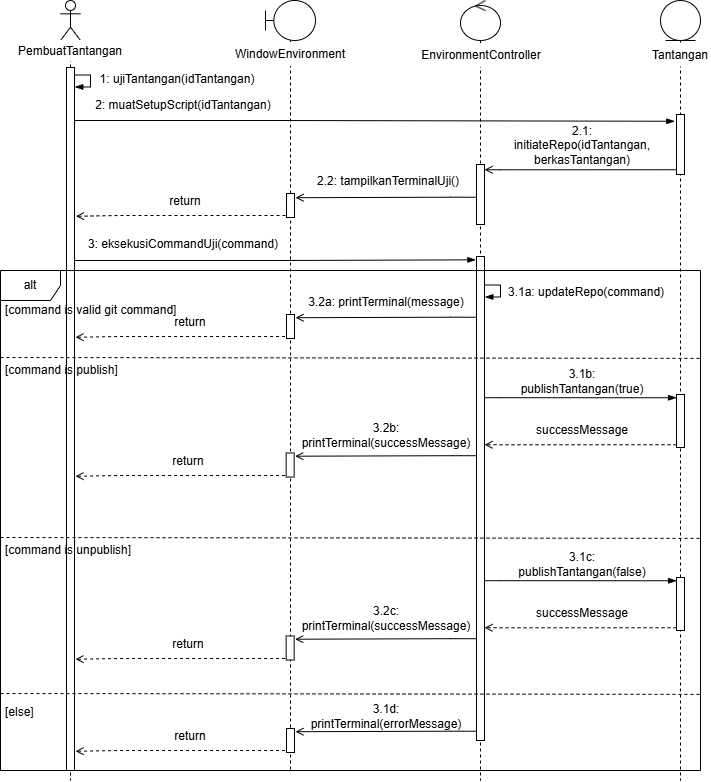

The diagram above was exported from draw.io. Its source (the exported page's mxGraphModel, read from the mxfile embedded in the PNG):
<mxGraphModel dx="1153" dy="814" grid="1" gridSize="10" guides="1" tooltips="1" connect="1" arrows="1" fold="1" page="1" pageScale="1" pageWidth="850" pageHeight="1100" math="0" shadow="0">
  <root>
    <mxCell id="0" />
    <mxCell id="1" parent="0" />
    <mxCell id="e2LKSF4HqV9aCfXlzpdu-1" parent="1" style="shape=umlLifeline;perimeter=lifelinePerimeter;whiteSpace=wrap;html=1;container=1;dropTarget=0;collapsible=0;recursiveResize=0;outlineConnect=0;portConstraint=eastwest;newEdgeStyle={&quot;curved&quot;:0,&quot;rounded&quot;:0};participant=umlActor;" value="" vertex="1">
      <mxGeometry height="780" width="20" x="70" y="30" as="geometry" />
    </mxCell>
    <mxCell id="h8ydS3UseAes1VZIWzCa-1" parent="1" style="text;html=1;whiteSpace=wrap;strokeColor=none;fillColor=default;align=center;verticalAlign=middle;rounded=0;fillStyle=solid;" value="PembuatTantangan" vertex="1">
      <mxGeometry height="21" width="60" x="50" y="70" as="geometry" />
    </mxCell>
    <mxCell id="ThUqn0hIWb9GXNGdXzgB-5" edge="1" parent="1" style="edgeStyle=orthogonalEdgeStyle;rounded=0;orthogonalLoop=1;jettySize=auto;html=1;exitX=1;exitY=0.25;exitDx=0;exitDy=0;entryX=1.042;entryY=0.322;entryDx=0;entryDy=0;entryPerimeter=0;endArrow=blockThin;endFill=1;">
      <mxGeometry relative="1" x="0.0077" as="geometry">
        <Array as="points">
          <mxPoint x="100" y="104.5" />
          <mxPoint x="100" y="116.5" />
        </Array>
        <mxPoint x="84" y="104.4999999999996" as="sourcePoint" />
        <mxPoint x="84.33600000000001" y="116.452" as="targetPoint" />
      </mxGeometry>
    </mxCell>
    <mxCell id="6TeRMqMX3uX80FFdPmAA-1" parent="1" style="rounded=0;whiteSpace=wrap;html=1;" value="" vertex="1">
      <mxGeometry height="703" width="8" x="76" y="97" as="geometry" />
    </mxCell>
    <mxCell id="ThUqn0hIWb9GXNGdXzgB-1" parent="1" style="shape=umlLifeline;perimeter=lifelinePerimeter;whiteSpace=wrap;html=1;container=1;dropTarget=0;collapsible=0;recursiveResize=0;outlineConnect=0;portConstraint=eastwest;newEdgeStyle={&quot;curved&quot;:0,&quot;rounded&quot;:0};participant=umlBoundary;" value="" vertex="1">
      <mxGeometry height="770" width="50" x="275" y="30" as="geometry" />
    </mxCell>
    <mxCell id="ThUqn0hIWb9GXNGdXzgB-2" parent="1" style="text;html=1;whiteSpace=wrap;strokeColor=none;fillColor=default;align=center;verticalAlign=middle;rounded=0;" value="WindowEnvironment" vertex="1">
      <mxGeometry height="24" width="60" x="270" y="72" as="geometry" />
    </mxCell>
    <mxCell id="B0ZY6E4nvsKzEseEqtXJ-1" parent="1" style="text;html=1;whiteSpace=wrap;strokeColor=none;fillColor=default;align=center;verticalAlign=middle;rounded=0;" value="1: ujiTantangan(idTantangan)" vertex="1">
      <mxGeometry height="24" width="166" x="104" y="97" as="geometry" />
    </mxCell>
    <mxCell id="SJBl2NtkODcfsO3ajZ06-1" parent="1" style="shape=umlLifeline;perimeter=lifelinePerimeter;whiteSpace=wrap;html=1;container=1;dropTarget=0;collapsible=0;recursiveResize=0;outlineConnect=0;portConstraint=eastwest;newEdgeStyle={&quot;curved&quot;:0,&quot;rounded&quot;:0};participant=umlEntity;" value="" vertex="1">
      <mxGeometry height="780" width="40" x="670" y="30" as="geometry" />
    </mxCell>
    <mxCell id="SJBl2NtkODcfsO3ajZ06-2" parent="1" style="text;html=1;whiteSpace=wrap;strokeColor=none;fillColor=default;align=center;verticalAlign=middle;rounded=0;" value="Tantangan" vertex="1">
      <mxGeometry height="24" width="60" x="660" y="72.5" as="geometry" />
    </mxCell>
    <mxCell id="-Vx-gbGBI4VnsU-OsfWZ-1" edge="1" parent="1" style="edgeStyle=orthogonalEdgeStyle;rounded=0;orthogonalLoop=1;jettySize=auto;html=1;endArrow=blockThin;endFill=1;exitX=0.72;exitY=0.246;exitDx=0;exitDy=0;exitPerimeter=0;">
      <mxGeometry relative="1" x="-0.6499" as="geometry">
        <Array as="points">
          <mxPoint x="288.58" y="150" />
        </Array>
        <mxPoint x="84.48" y="149.9999999999999" as="sourcePoint" />
        <mxPoint x="684.29" y="150.76" as="targetPoint" />
      </mxGeometry>
    </mxCell>
    <mxCell id="jv8f0NycoI2851hgO5Oe-2" parent="1" style="text;html=1;whiteSpace=wrap;strokeColor=none;fillColor=default;align=left;verticalAlign=middle;rounded=0;" value="2.2: tampilkanTerminalUji()" vertex="1">
      <mxGeometry height="24" width="150" x="325" y="199" as="geometry" />
    </mxCell>
    <mxCell id="jv8f0NycoI2851hgO5Oe-3" parent="1" style="shape=umlLifeline;perimeter=lifelinePerimeter;whiteSpace=wrap;html=1;container=1;dropTarget=0;collapsible=0;recursiveResize=0;outlineConnect=0;portConstraint=eastwest;newEdgeStyle={&quot;edgeStyle&quot;:&quot;sequenceEdgeStyle&quot;,&quot;libavoidRouting&quot;:0,&quot;curved&quot;:0,&quot;rounded&quot;:0};participant=umlControl;" value="" vertex="1">
      <mxGeometry height="780" width="40" x="470" y="30" as="geometry" />
    </mxCell>
    <mxCell id="jv8f0NycoI2851hgO5Oe-4" parent="1" style="text;html=1;whiteSpace=wrap;strokeColor=none;fillColor=default;align=center;verticalAlign=middle;rounded=0;" value="EnvironmentController" vertex="1">
      <mxGeometry height="24" width="60" x="461" y="73" as="geometry" />
    </mxCell>
    <mxCell id="jv8f0NycoI2851hgO5Oe-5" parent="1" style="rounded=0;whiteSpace=wrap;html=1;" value="" vertex="1">
      <mxGeometry height="60" width="8" x="686" y="144" as="geometry" />
    </mxCell>
    <mxCell id="jv8f0NycoI2851hgO5Oe-7" parent="1" style="text;html=1;whiteSpace=wrap;strokeColor=none;fillColor=default;align=center;verticalAlign=middle;rounded=0;" value="2: muatSetupScript(idTantangan)" vertex="1">
      <mxGeometry height="24" width="180" x="103" y="123" as="geometry" />
    </mxCell>
    <mxCell id="jv8f0NycoI2851hgO5Oe-8" edge="1" parent="1" style="edgeStyle=orthogonalEdgeStyle;rounded=0;orthogonalLoop=1;jettySize=auto;html=1;endArrow=open;endFill=0;exitX=0.72;exitY=0.246;exitDx=0;exitDy=0;exitPerimeter=0;">
      <mxGeometry relative="1" x="0.0936" as="geometry">
        <Array as="points">
          <mxPoint x="509.0999999999999" y="199.20599999999996" />
        </Array>
        <mxPoint x="686.05" y="199.25" as="sourcePoint" />
        <mxPoint x="494.02" y="199.22" as="targetPoint" />
      </mxGeometry>
    </mxCell>
    <mxCell id="iOAFBchhrNXZ7PyyFDSx-2" parent="1" style="rounded=0;whiteSpace=wrap;html=1;" value="" vertex="1">
      <mxGeometry height="24" width="8" x="296" y="223" as="geometry" />
    </mxCell>
    <mxCell id="iOAFBchhrNXZ7PyyFDSx-3" edge="1" parent="1" style="edgeStyle=orthogonalEdgeStyle;rounded=0;orthogonalLoop=1;jettySize=auto;html=1;endArrow=open;endFill=0;dashed=1;">
      <mxGeometry relative="1" x="-0.5419" as="geometry">
        <Array as="points">
          <mxPoint x="129" y="245" />
          <mxPoint x="129" y="245" />
        </Array>
        <mxPoint x="295" y="245.00000000000006" as="sourcePoint" />
        <mxPoint x="85.44" y="245.77" as="targetPoint" />
      </mxGeometry>
    </mxCell>
    <mxCell id="iOAFBchhrNXZ7PyyFDSx-4" parent="1" style="text;html=1;whiteSpace=wrap;strokeColor=none;fillColor=default;align=center;verticalAlign=middle;rounded=0;" value="return" vertex="1">
      <mxGeometry height="24" width="150" x="120" y="219" as="geometry" />
    </mxCell>
    <mxCell id="iOAFBchhrNXZ7PyyFDSx-5" parent="1" style="rounded=0;whiteSpace=wrap;html=1;" value="" vertex="1">
      <mxGeometry height="484" width="8" x="486" y="286" as="geometry" />
    </mxCell>
    <mxCell id="iOAFBchhrNXZ7PyyFDSx-6" edge="1" parent="1" style="edgeStyle=orthogonalEdgeStyle;rounded=0;orthogonalLoop=1;jettySize=auto;html=1;endArrow=blockThin;endFill=1;exitX=0.72;exitY=0.246;exitDx=0;exitDy=0;exitPerimeter=0;">
      <mxGeometry relative="1" x="-0.4768" as="geometry">
        <Array as="points">
          <mxPoint x="288.09999999999997" y="290" />
        </Array>
        <mxPoint x="84" y="289.9999999999999" as="sourcePoint" />
        <mxPoint x="485.37" y="289.34" as="targetPoint" />
      </mxGeometry>
    </mxCell>
    <mxCell id="iOAFBchhrNXZ7PyyFDSx-7" parent="1" style="text;html=1;whiteSpace=wrap;strokeColor=none;fillColor=default;align=center;verticalAlign=middle;rounded=0;" value="3: eksekusiCommandUji&lt;span style=&quot;background-color: transparent; color: light-dark(#000000, var(--ge-light-color, #ffffff));&quot;&gt;(command)&lt;/span&gt;" vertex="1">
      <mxGeometry height="24" width="194" x="96" y="262" as="geometry" />
    </mxCell>
    <mxCell id="iOAFBchhrNXZ7PyyFDSx-8" parent="1" style="rounded=0;whiteSpace=wrap;html=1;" value="" vertex="1">
      <mxGeometry height="24" width="8" x="296" y="344" as="geometry" />
    </mxCell>
    <mxCell id="iOAFBchhrNXZ7PyyFDSx-9" edge="1" parent="1" style="edgeStyle=orthogonalEdgeStyle;rounded=0;orthogonalLoop=1;jettySize=auto;html=1;endArrow=open;endFill=0;">
      <mxGeometry relative="1" x="-0.6764" as="geometry">
        <Array as="points">
          <mxPoint x="460" y="347.2" />
        </Array>
        <mxPoint x="486.34" y="346.72" as="sourcePoint" />
        <mxPoint x="305" y="347.20599999999985" as="targetPoint" />
      </mxGeometry>
    </mxCell>
    <mxCell id="iOAFBchhrNXZ7PyyFDSx-10" parent="1" style="text;html=1;whiteSpace=wrap;strokeColor=none;fillColor=default;align=center;verticalAlign=middle;rounded=0;" value="3.2a: printTerminal(message)" vertex="1">
      <mxGeometry height="24" width="166" x="313" y="319.5" as="geometry" />
    </mxCell>
    <mxCell id="iOAFBchhrNXZ7PyyFDSx-11" edge="1" parent="1" style="edgeStyle=orthogonalEdgeStyle;rounded=0;orthogonalLoop=1;jettySize=auto;html=1;endArrow=open;endFill=0;dashed=1;">
      <mxGeometry relative="1" x="-0.5419" as="geometry">
        <Array as="points">
          <mxPoint x="128.56" y="366" />
          <mxPoint x="128.56" y="366" />
        </Array>
        <mxPoint x="294.56" y="366.00000000000006" as="sourcePoint" />
        <mxPoint x="85" y="366.77" as="targetPoint" />
      </mxGeometry>
    </mxCell>
    <mxCell id="iOAFBchhrNXZ7PyyFDSx-12" parent="1" style="text;html=1;whiteSpace=wrap;strokeColor=none;fillColor=default;align=center;verticalAlign=middle;rounded=0;" value="return" vertex="1">
      <mxGeometry height="24" width="150" x="125" y="340" as="geometry" />
    </mxCell>
    <mxCell id="4fNwqen5dZ_twfvYreN9-1" parent="1" style="shape=umlFrame;whiteSpace=wrap;html=1;pointerEvents=0;" value="alt" vertex="1">
      <mxGeometry height="500" width="700" x="10" y="300" as="geometry" />
    </mxCell>
    <mxCell id="AJfi8aMJsNE9WsHRDB6N-1" parent="1" style="text;html=1;whiteSpace=wrap;strokeColor=none;fillColor=none;align=left;verticalAlign=middle;rounded=0;" value="[command is valid git command]" vertex="1">
      <mxGeometry height="24" width="186" x="13" y="328" as="geometry" />
    </mxCell>
    <mxCell id="jXDerrDCAyxfT8R3A30q-1" edge="1" parent="1" style="endArrow=none;endSize=12;dashed=1;html=1;rounded=0;endFill=0;entryX=0.999;entryY=0.532;entryDx=0;entryDy=0;entryPerimeter=0;" value="">
      <mxGeometry relative="1" width="160" as="geometry">
        <mxPoint x="10" y="387" as="sourcePoint" />
        <mxPoint x="709.3" y="387.88" as="targetPoint" />
      </mxGeometry>
    </mxCell>
    <mxCell id="jXDerrDCAyxfT8R3A30q-3" parent="1" style="text;html=1;whiteSpace=wrap;strokeColor=none;fillColor=none;align=left;verticalAlign=middle;rounded=0;" value="[command is publish]" vertex="1">
      <mxGeometry height="24" width="186" x="13" y="388" as="geometry" />
    </mxCell>
    <mxCell id="jXDerrDCAyxfT8R3A30q-4" parent="1" style="rounded=0;whiteSpace=wrap;html=1;" value="" vertex="1">
      <mxGeometry height="53" width="8" x="686" y="424" as="geometry" />
    </mxCell>
    <mxCell id="jXDerrDCAyxfT8R3A30q-5" parent="1" style="rounded=0;whiteSpace=wrap;html=1;" value="" vertex="1">
      <mxGeometry height="60" width="8" x="486" y="194" as="geometry" />
    </mxCell>
    <mxCell id="jXDerrDCAyxfT8R3A30q-6" parent="1" style="text;html=1;whiteSpace=wrap;strokeColor=none;fillColor=default;align=center;verticalAlign=middle;rounded=0;" value="2.1: initiateRepo(idTantangan, berkasTantangan)" vertex="1">
      <mxGeometry height="24" width="150" x="517" y="163" as="geometry" />
    </mxCell>
    <mxCell id="jXDerrDCAyxfT8R3A30q-8" edge="1" parent="1" style="edgeStyle=orthogonalEdgeStyle;rounded=0;orthogonalLoop=1;jettySize=auto;html=1;endArrow=open;endFill=0;">
      <mxGeometry relative="1" x="-0.6764" as="geometry">
        <Array as="points">
          <mxPoint x="460" y="227.2" />
        </Array>
        <mxPoint x="486.34" y="226.72000000000003" as="sourcePoint" />
        <mxPoint x="305" y="227.20599999999985" as="targetPoint" />
      </mxGeometry>
    </mxCell>
    <mxCell id="jXDerrDCAyxfT8R3A30q-11" edge="1" parent="1" style="edgeStyle=orthogonalEdgeStyle;rounded=0;orthogonalLoop=1;jettySize=auto;html=1;endArrow=blockThin;endFill=1;exitX=0.72;exitY=0.246;exitDx=0;exitDy=0;exitPerimeter=0;">
      <mxGeometry relative="1" x="0.0936" as="geometry">
        <Array as="points">
          <mxPoint x="509.0999999999999" y="427.20599999999996" />
        </Array>
        <mxPoint x="494.02" y="427.22" as="sourcePoint" />
        <mxPoint x="686.05" y="427.25" as="targetPoint" />
      </mxGeometry>
    </mxCell>
    <mxCell id="jXDerrDCAyxfT8R3A30q-12" parent="1" style="text;html=1;whiteSpace=wrap;strokeColor=none;fillColor=default;align=center;verticalAlign=middle;rounded=0;" value="3.1b: publishTantangan(true)" vertex="1">
      <mxGeometry height="24" width="150" x="517" y="399" as="geometry" />
    </mxCell>
    <mxCell id="jXDerrDCAyxfT8R3A30q-14" edge="1" parent="1" style="edgeStyle=orthogonalEdgeStyle;rounded=0;orthogonalLoop=1;jettySize=auto;html=1;endArrow=open;endFill=0;exitX=0.72;exitY=0.246;exitDx=0;exitDy=0;exitPerimeter=0;dashed=1;">
      <mxGeometry relative="1" x="0.0936" as="geometry">
        <Array as="points">
          <mxPoint x="509.0999999999999" y="474.20599999999996" />
        </Array>
        <mxPoint x="686.05" y="474.25" as="sourcePoint" />
        <mxPoint x="494.02" y="474.22" as="targetPoint" />
      </mxGeometry>
    </mxCell>
    <mxCell id="jXDerrDCAyxfT8R3A30q-15" parent="1" style="text;html=1;whiteSpace=wrap;strokeColor=none;fillColor=default;align=center;verticalAlign=middle;rounded=0;" value="successMessage" vertex="1">
      <mxGeometry height="24" width="150" x="517" y="448" as="geometry" />
    </mxCell>
    <mxCell id="jXDerrDCAyxfT8R3A30q-17" parent="1" style="rounded=0;whiteSpace=wrap;html=1;" value="" vertex="1">
      <mxGeometry height="24" width="8" x="295.66" y="482.5" as="geometry" />
    </mxCell>
    <mxCell id="jXDerrDCAyxfT8R3A30q-18" edge="1" parent="1" style="edgeStyle=orthogonalEdgeStyle;rounded=0;orthogonalLoop=1;jettySize=auto;html=1;endArrow=open;endFill=0;">
      <mxGeometry relative="1" x="-0.6764" as="geometry">
        <Array as="points">
          <mxPoint x="459.66" y="485.7" />
        </Array>
        <mxPoint x="486" y="485.22" as="sourcePoint" />
        <mxPoint x="304.66" y="485.70599999999985" as="targetPoint" />
      </mxGeometry>
    </mxCell>
    <mxCell id="jXDerrDCAyxfT8R3A30q-19" parent="1" style="text;html=1;whiteSpace=wrap;strokeColor=none;fillColor=default;align=center;verticalAlign=middle;rounded=0;" value="3.2b: printTerminal(successMessage)" vertex="1">
      <mxGeometry height="24" width="166" x="312.66" y="453" as="geometry" />
    </mxCell>
    <mxCell id="jXDerrDCAyxfT8R3A30q-21" parent="1" style="text;html=1;whiteSpace=wrap;strokeColor=none;fillColor=default;align=center;verticalAlign=middle;rounded=0;" value="return" vertex="1">
      <mxGeometry height="24" width="150" x="123" y="479" as="geometry" />
    </mxCell>
    <mxCell id="jXDerrDCAyxfT8R3A30q-22" edge="1" parent="1" style="edgeStyle=orthogonalEdgeStyle;rounded=0;orthogonalLoop=1;jettySize=auto;html=1;endArrow=open;endFill=0;dashed=1;">
      <mxGeometry relative="1" x="-0.5419" as="geometry">
        <Array as="points">
          <mxPoint x="128.56" y="505" />
          <mxPoint x="128.56" y="505" />
        </Array>
        <mxPoint x="294.56" y="505" as="sourcePoint" />
        <mxPoint x="85" y="505.77" as="targetPoint" />
      </mxGeometry>
    </mxCell>
    <mxCell id="jXDerrDCAyxfT8R3A30q-23" edge="1" parent="1" style="edgeStyle=orthogonalEdgeStyle;rounded=0;orthogonalLoop=1;jettySize=auto;html=1;exitX=1;exitY=0.25;exitDx=0;exitDy=0;entryX=1.042;entryY=0.322;entryDx=0;entryDy=0;entryPerimeter=0;endArrow=blockThin;endFill=1;">
      <mxGeometry relative="1" x="0.0077" as="geometry">
        <Array as="points">
          <mxPoint x="510" y="314.5" />
          <mxPoint x="510" y="326.5" />
        </Array>
        <mxPoint x="494" y="314.4999999999996" as="sourcePoint" />
        <mxPoint x="494.336" y="326.452" as="targetPoint" />
      </mxGeometry>
    </mxCell>
    <mxCell id="jXDerrDCAyxfT8R3A30q-24" parent="1" style="text;html=1;whiteSpace=wrap;strokeColor=none;fillColor=default;align=center;verticalAlign=middle;rounded=0;" value="3.1a: updateRepo(command)" vertex="1">
      <mxGeometry height="24" width="166" x="513" y="310" as="geometry" />
    </mxCell>
    <mxCell id="jXDerrDCAyxfT8R3A30q-25" edge="1" parent="1" style="endArrow=none;endSize=12;dashed=1;html=1;rounded=0;endFill=0;entryX=0.999;entryY=0.532;entryDx=0;entryDy=0;entryPerimeter=0;" value="">
      <mxGeometry relative="1" width="160" as="geometry">
        <mxPoint x="10" y="567" as="sourcePoint" />
        <mxPoint x="709.3" y="567.88" as="targetPoint" />
      </mxGeometry>
    </mxCell>
    <mxCell id="jXDerrDCAyxfT8R3A30q-26" parent="1" style="text;html=1;whiteSpace=wrap;strokeColor=none;fillColor=none;align=left;verticalAlign=middle;rounded=0;" value="[command is unpublish]" vertex="1">
      <mxGeometry height="24" width="186" x="13" y="568" as="geometry" />
    </mxCell>
    <mxCell id="jXDerrDCAyxfT8R3A30q-27" parent="1" style="rounded=0;whiteSpace=wrap;html=1;" value="" vertex="1">
      <mxGeometry height="53" width="8" x="686" y="607" as="geometry" />
    </mxCell>
    <mxCell id="jXDerrDCAyxfT8R3A30q-28" edge="1" parent="1" style="edgeStyle=orthogonalEdgeStyle;rounded=0;orthogonalLoop=1;jettySize=auto;html=1;endArrow=blockThin;endFill=1;exitX=0.72;exitY=0.246;exitDx=0;exitDy=0;exitPerimeter=0;">
      <mxGeometry relative="1" x="0.0936" as="geometry">
        <Array as="points">
          <mxPoint x="509.0999999999999" y="610.2059999999999" />
        </Array>
        <mxPoint x="494.02" y="610.22" as="sourcePoint" />
        <mxPoint x="686.05" y="610.25" as="targetPoint" />
      </mxGeometry>
    </mxCell>
    <mxCell id="jXDerrDCAyxfT8R3A30q-29" parent="1" style="text;html=1;whiteSpace=wrap;strokeColor=none;fillColor=default;align=center;verticalAlign=middle;rounded=0;" value="3.1c: publishTantangan(false)" vertex="1">
      <mxGeometry height="24" width="150" x="517" y="582" as="geometry" />
    </mxCell>
    <mxCell id="jXDerrDCAyxfT8R3A30q-30" edge="1" parent="1" style="edgeStyle=orthogonalEdgeStyle;rounded=0;orthogonalLoop=1;jettySize=auto;html=1;endArrow=open;endFill=0;exitX=0.72;exitY=0.246;exitDx=0;exitDy=0;exitPerimeter=0;dashed=1;">
      <mxGeometry relative="1" x="0.0936" as="geometry">
        <Array as="points">
          <mxPoint x="509.0999999999999" y="657.2059999999999" />
        </Array>
        <mxPoint x="686.05" y="657.25" as="sourcePoint" />
        <mxPoint x="494.02" y="657.22" as="targetPoint" />
      </mxGeometry>
    </mxCell>
    <mxCell id="jXDerrDCAyxfT8R3A30q-31" parent="1" style="text;html=1;whiteSpace=wrap;strokeColor=none;fillColor=default;align=center;verticalAlign=middle;rounded=0;" value="successMessage" vertex="1">
      <mxGeometry height="24" width="150" x="517" y="631" as="geometry" />
    </mxCell>
    <mxCell id="jXDerrDCAyxfT8R3A30q-32" parent="1" style="rounded=0;whiteSpace=wrap;html=1;" value="" vertex="1">
      <mxGeometry height="24" width="8" x="295.6600000000001" y="665.5" as="geometry" />
    </mxCell>
    <mxCell id="jXDerrDCAyxfT8R3A30q-33" edge="1" parent="1" style="edgeStyle=orthogonalEdgeStyle;rounded=0;orthogonalLoop=1;jettySize=auto;html=1;endArrow=open;endFill=0;">
      <mxGeometry relative="1" x="-0.6764" as="geometry">
        <Array as="points">
          <mxPoint x="459.6600000000001" y="668.7" />
        </Array>
        <mxPoint x="486" y="668.22" as="sourcePoint" />
        <mxPoint x="304.6600000000001" y="668.7059999999999" as="targetPoint" />
      </mxGeometry>
    </mxCell>
    <mxCell id="jXDerrDCAyxfT8R3A30q-34" parent="1" style="text;html=1;whiteSpace=wrap;strokeColor=none;fillColor=default;align=center;verticalAlign=middle;rounded=0;" value="3.2c: printTerminal(successMessage)" vertex="1">
      <mxGeometry height="24" width="166" x="312.6600000000001" y="636" as="geometry" />
    </mxCell>
    <mxCell id="jXDerrDCAyxfT8R3A30q-35" parent="1" style="text;html=1;whiteSpace=wrap;strokeColor=none;fillColor=default;align=center;verticalAlign=middle;rounded=0;" value="return" vertex="1">
      <mxGeometry height="24" width="150" x="123" y="662" as="geometry" />
    </mxCell>
    <mxCell id="jXDerrDCAyxfT8R3A30q-36" edge="1" parent="1" style="edgeStyle=orthogonalEdgeStyle;rounded=0;orthogonalLoop=1;jettySize=auto;html=1;endArrow=open;endFill=0;dashed=1;">
      <mxGeometry relative="1" x="-0.5419" as="geometry">
        <Array as="points">
          <mxPoint x="128.56" y="688" />
          <mxPoint x="128.56" y="688" />
        </Array>
        <mxPoint x="294.55999999999995" y="688" as="sourcePoint" />
        <mxPoint x="85" y="688.77" as="targetPoint" />
      </mxGeometry>
    </mxCell>
    <mxCell id="jXDerrDCAyxfT8R3A30q-37" edge="1" parent="1" style="endArrow=none;endSize=12;dashed=1;html=1;rounded=0;endFill=0;entryX=0.999;entryY=0.532;entryDx=0;entryDy=0;entryPerimeter=0;" value="">
      <mxGeometry relative="1" width="160" as="geometry">
        <mxPoint x="10" y="723" as="sourcePoint" />
        <mxPoint x="709.3" y="723.88" as="targetPoint" />
      </mxGeometry>
    </mxCell>
    <mxCell id="jXDerrDCAyxfT8R3A30q-38" parent="1" style="text;html=1;whiteSpace=wrap;strokeColor=none;fillColor=none;align=left;verticalAlign=middle;rounded=0;" value="[else]" vertex="1">
      <mxGeometry height="24" width="186" x="13" y="730" as="geometry" />
    </mxCell>
    <mxCell id="jXDerrDCAyxfT8R3A30q-39" parent="1" style="text;html=1;whiteSpace=wrap;strokeColor=none;fillColor=default;align=center;verticalAlign=middle;rounded=0;" value="3.1d: printTerminal(errorMessage)" vertex="1">
      <mxGeometry height="24" width="166" x="313" y="733.5" as="geometry" />
    </mxCell>
    <mxCell id="jXDerrDCAyxfT8R3A30q-40" edge="1" parent="1" style="edgeStyle=orthogonalEdgeStyle;rounded=0;orthogonalLoop=1;jettySize=auto;html=1;endArrow=open;endFill=0;">
      <mxGeometry relative="1" x="-0.6764" as="geometry">
        <Array as="points">
          <mxPoint x="460" y="761.2" />
        </Array>
        <mxPoint x="486.34" y="760.72" as="sourcePoint" />
        <mxPoint x="305" y="761.2059999999999" as="targetPoint" />
      </mxGeometry>
    </mxCell>
    <mxCell id="jXDerrDCAyxfT8R3A30q-41" parent="1" style="rounded=0;whiteSpace=wrap;html=1;" value="" vertex="1">
      <mxGeometry height="24" width="8" x="296" y="758" as="geometry" />
    </mxCell>
    <mxCell id="jXDerrDCAyxfT8R3A30q-42" edge="1" parent="1" style="edgeStyle=orthogonalEdgeStyle;rounded=0;orthogonalLoop=1;jettySize=auto;html=1;endArrow=open;endFill=0;dashed=1;">
      <mxGeometry relative="1" x="-0.5419" as="geometry">
        <Array as="points">
          <mxPoint x="128.56" y="780" />
          <mxPoint x="128.56" y="780" />
        </Array>
        <mxPoint x="294.56" y="780" as="sourcePoint" />
        <mxPoint x="85" y="780.77" as="targetPoint" />
      </mxGeometry>
    </mxCell>
    <mxCell id="jXDerrDCAyxfT8R3A30q-43" parent="1" style="text;html=1;whiteSpace=wrap;strokeColor=none;fillColor=default;align=center;verticalAlign=middle;rounded=0;" value="return" vertex="1">
      <mxGeometry height="24" width="150" x="125" y="754" as="geometry" />
    </mxCell>
  </root>
</mxGraphModel>